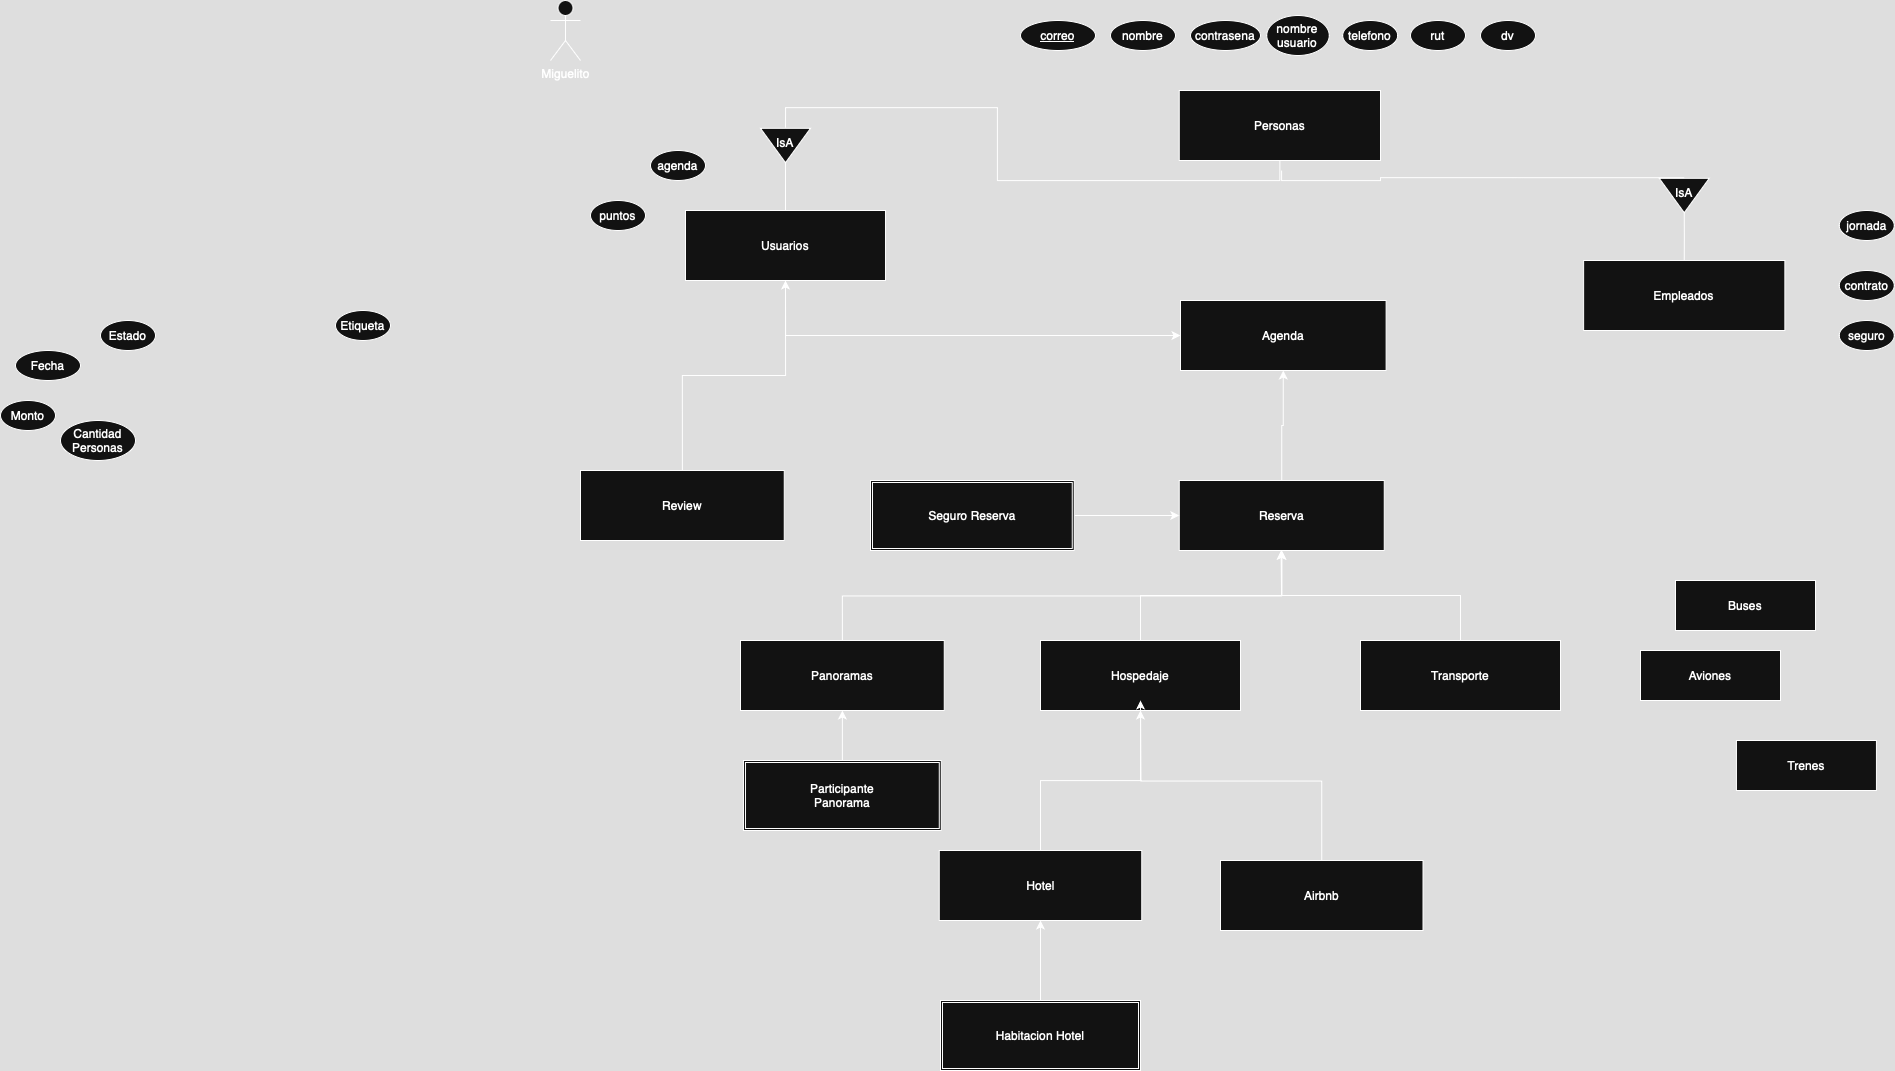

The diagram above was exported from draw.io. Its source (the exported page's mxGraphModel, read from the mxfile embedded in the PNG):
<mxGraphModel dx="4192" dy="1145" grid="1" gridSize="10" guides="1" tooltips="1" connect="1" arrows="1" fold="1" page="1" pageScale="1" pageWidth="3300" pageHeight="4681" background="none" math="0" shadow="0">
  <root>
    <mxCell id="WIyWlLk6GJQsqaUBKTNV-0" />
    <mxCell id="WIyWlLk6GJQsqaUBKTNV-1" parent="WIyWlLk6GJQsqaUBKTNV-0" />
    <mxCell id="hxK-bMpqANBksW4O4nug-61" style="edgeStyle=orthogonalEdgeStyle;rounded=0;orthogonalLoop=1;jettySize=auto;html=1;exitX=0.5;exitY=1;exitDx=0;exitDy=0;entryX=0.5;entryY=0;entryDx=0;entryDy=0;endArrow=none;startFill=0;" edge="1" parent="WIyWlLk6GJQsqaUBKTNV-1" source="hxK-bMpqANBksW4O4nug-2" target="hxK-bMpqANBksW4O4nug-58">
      <mxGeometry relative="1" as="geometry" />
    </mxCell>
    <mxCell id="hxK-bMpqANBksW4O4nug-2" value="Personas" style="rounded=0;whiteSpace=wrap;html=1;" vertex="1" parent="WIyWlLk6GJQsqaUBKTNV-1">
      <mxGeometry x="798.75" y="110" width="201.25" height="70" as="geometry" />
    </mxCell>
    <mxCell id="hxK-bMpqANBksW4O4nug-65" style="edgeStyle=orthogonalEdgeStyle;rounded=0;orthogonalLoop=1;jettySize=auto;html=1;exitX=0.5;exitY=0;exitDx=0;exitDy=0;entryX=1;entryY=0.5;entryDx=0;entryDy=0;endArrow=none;startFill=0;" edge="1" parent="WIyWlLk6GJQsqaUBKTNV-1" source="hxK-bMpqANBksW4O4nug-3" target="hxK-bMpqANBksW4O4nug-55">
      <mxGeometry relative="1" as="geometry" />
    </mxCell>
    <mxCell id="hxK-bMpqANBksW4O4nug-105" style="edgeStyle=orthogonalEdgeStyle;rounded=0;orthogonalLoop=1;jettySize=auto;html=1;exitX=0.5;exitY=1;exitDx=0;exitDy=0;entryX=0;entryY=0.5;entryDx=0;entryDy=0;" edge="1" parent="WIyWlLk6GJQsqaUBKTNV-1" source="hxK-bMpqANBksW4O4nug-3" target="hxK-bMpqANBksW4O4nug-5">
      <mxGeometry relative="1" as="geometry" />
    </mxCell>
    <mxCell id="hxK-bMpqANBksW4O4nug-3" value="Usuarios" style="rounded=0;whiteSpace=wrap;html=1;" vertex="1" parent="WIyWlLk6GJQsqaUBKTNV-1">
      <mxGeometry x="305" y="230" width="199.99" height="70" as="geometry" />
    </mxCell>
    <mxCell id="hxK-bMpqANBksW4O4nug-5" value="Agenda" style="rounded=0;whiteSpace=wrap;html=1;" vertex="1" parent="WIyWlLk6GJQsqaUBKTNV-1">
      <mxGeometry x="800" y="320" width="205.62" height="70" as="geometry" />
    </mxCell>
    <mxCell id="hxK-bMpqANBksW4O4nug-106" style="edgeStyle=orthogonalEdgeStyle;rounded=0;orthogonalLoop=1;jettySize=auto;html=1;exitX=0.5;exitY=0;exitDx=0;exitDy=0;" edge="1" parent="WIyWlLk6GJQsqaUBKTNV-1" source="hxK-bMpqANBksW4O4nug-6" target="hxK-bMpqANBksW4O4nug-5">
      <mxGeometry relative="1" as="geometry" />
    </mxCell>
    <mxCell id="hxK-bMpqANBksW4O4nug-6" value="Reserva" style="rounded=0;whiteSpace=wrap;html=1;" vertex="1" parent="WIyWlLk6GJQsqaUBKTNV-1">
      <mxGeometry x="798.75" y="500" width="205" height="70" as="geometry" />
    </mxCell>
    <mxCell id="hxK-bMpqANBksW4O4nug-98" style="edgeStyle=orthogonalEdgeStyle;rounded=0;orthogonalLoop=1;jettySize=auto;html=1;exitX=0.5;exitY=0;exitDx=0;exitDy=0;entryX=0.5;entryY=1;entryDx=0;entryDy=0;" edge="1" parent="WIyWlLk6GJQsqaUBKTNV-1" source="hxK-bMpqANBksW4O4nug-7" target="hxK-bMpqANBksW4O4nug-6">
      <mxGeometry relative="1" as="geometry">
        <mxPoint x="760.2222222222217" y="600" as="targetPoint" />
      </mxGeometry>
    </mxCell>
    <mxCell id="hxK-bMpqANBksW4O4nug-7" value="Hospedaje" style="rounded=0;whiteSpace=wrap;html=1;" vertex="1" parent="WIyWlLk6GJQsqaUBKTNV-1">
      <mxGeometry x="660" y="660" width="200" height="70" as="geometry" />
    </mxCell>
    <mxCell id="hxK-bMpqANBksW4O4nug-101" style="edgeStyle=orthogonalEdgeStyle;rounded=0;orthogonalLoop=1;jettySize=auto;html=1;exitX=0.5;exitY=0;exitDx=0;exitDy=0;entryX=0.5;entryY=1;entryDx=0;entryDy=0;" edge="1" parent="WIyWlLk6GJQsqaUBKTNV-1" source="hxK-bMpqANBksW4O4nug-8" target="hxK-bMpqANBksW4O4nug-7">
      <mxGeometry relative="1" as="geometry" />
    </mxCell>
    <mxCell id="hxK-bMpqANBksW4O4nug-8" value="Hotel" style="rounded=0;whiteSpace=wrap;html=1;" vertex="1" parent="WIyWlLk6GJQsqaUBKTNV-1">
      <mxGeometry x="558.75" y="870" width="202.5" height="70" as="geometry" />
    </mxCell>
    <mxCell id="hxK-bMpqANBksW4O4nug-102" style="edgeStyle=orthogonalEdgeStyle;rounded=0;orthogonalLoop=1;jettySize=auto;html=1;exitX=0.5;exitY=0;exitDx=0;exitDy=0;" edge="1" parent="WIyWlLk6GJQsqaUBKTNV-1" source="hxK-bMpqANBksW4O4nug-9">
      <mxGeometry relative="1" as="geometry">
        <mxPoint x="760" y="720" as="targetPoint" />
      </mxGeometry>
    </mxCell>
    <mxCell id="hxK-bMpqANBksW4O4nug-9" value="Airbnb" style="rounded=0;whiteSpace=wrap;html=1;" vertex="1" parent="WIyWlLk6GJQsqaUBKTNV-1">
      <mxGeometry x="840" y="880" width="202.5" height="70" as="geometry" />
    </mxCell>
    <mxCell id="hxK-bMpqANBksW4O4nug-100" style="edgeStyle=orthogonalEdgeStyle;rounded=0;orthogonalLoop=1;jettySize=auto;html=1;exitX=0.5;exitY=0;exitDx=0;exitDy=0;" edge="1" parent="WIyWlLk6GJQsqaUBKTNV-1" source="hxK-bMpqANBksW4O4nug-10">
      <mxGeometry relative="1" as="geometry">
        <mxPoint x="900.5405405405405" y="570" as="targetPoint" />
      </mxGeometry>
    </mxCell>
    <mxCell id="hxK-bMpqANBksW4O4nug-10" value="Panoramas" style="rounded=0;whiteSpace=wrap;html=1;" vertex="1" parent="WIyWlLk6GJQsqaUBKTNV-1">
      <mxGeometry x="360" y="660" width="203.75" height="70" as="geometry" />
    </mxCell>
    <mxCell id="hxK-bMpqANBksW4O4nug-99" style="edgeStyle=orthogonalEdgeStyle;rounded=0;orthogonalLoop=1;jettySize=auto;html=1;exitX=0.5;exitY=0;exitDx=0;exitDy=0;entryX=0.5;entryY=1;entryDx=0;entryDy=0;" edge="1" parent="WIyWlLk6GJQsqaUBKTNV-1" source="hxK-bMpqANBksW4O4nug-11" target="hxK-bMpqANBksW4O4nug-6">
      <mxGeometry relative="1" as="geometry" />
    </mxCell>
    <mxCell id="hxK-bMpqANBksW4O4nug-11" value="Transporte" style="rounded=0;whiteSpace=wrap;html=1;" vertex="1" parent="WIyWlLk6GJQsqaUBKTNV-1">
      <mxGeometry x="980" y="660" width="200" height="70" as="geometry" />
    </mxCell>
    <mxCell id="hxK-bMpqANBksW4O4nug-107" style="edgeStyle=orthogonalEdgeStyle;rounded=0;orthogonalLoop=1;jettySize=auto;html=1;exitX=0.5;exitY=0;exitDx=0;exitDy=0;entryX=0.5;entryY=1;entryDx=0;entryDy=0;" edge="1" parent="WIyWlLk6GJQsqaUBKTNV-1" source="hxK-bMpqANBksW4O4nug-13" target="hxK-bMpqANBksW4O4nug-3">
      <mxGeometry relative="1" as="geometry" />
    </mxCell>
    <mxCell id="hxK-bMpqANBksW4O4nug-13" value="Review" style="rounded=0;whiteSpace=wrap;html=1;" vertex="1" parent="WIyWlLk6GJQsqaUBKTNV-1">
      <mxGeometry x="199.99999999999997" y="490" width="203.75" height="70" as="geometry" />
    </mxCell>
    <mxCell id="hxK-bMpqANBksW4O4nug-15" value="Trenes" style="rounded=0;whiteSpace=wrap;html=1;" vertex="1" parent="WIyWlLk6GJQsqaUBKTNV-1">
      <mxGeometry x="1355.94" y="760" width="140" height="50" as="geometry" />
    </mxCell>
    <mxCell id="hxK-bMpqANBksW4O4nug-16" value="Buses" style="rounded=0;whiteSpace=wrap;html=1;" vertex="1" parent="WIyWlLk6GJQsqaUBKTNV-1">
      <mxGeometry x="1295" y="600" width="140" height="50" as="geometry" />
    </mxCell>
    <mxCell id="hxK-bMpqANBksW4O4nug-17" style="edgeStyle=orthogonalEdgeStyle;rounded=0;orthogonalLoop=1;jettySize=auto;html=1;exitX=0.5;exitY=1;exitDx=0;exitDy=0;" edge="1" parent="WIyWlLk6GJQsqaUBKTNV-1" source="hxK-bMpqANBksW4O4nug-16" target="hxK-bMpqANBksW4O4nug-16">
      <mxGeometry relative="1" as="geometry" />
    </mxCell>
    <mxCell id="hxK-bMpqANBksW4O4nug-18" value="Aviones" style="rounded=0;whiteSpace=wrap;html=1;" vertex="1" parent="WIyWlLk6GJQsqaUBKTNV-1">
      <mxGeometry x="1260" y="670" width="140" height="50" as="geometry" />
    </mxCell>
    <mxCell id="hxK-bMpqANBksW4O4nug-103" style="edgeStyle=orthogonalEdgeStyle;rounded=0;orthogonalLoop=1;jettySize=auto;html=1;exitX=0.5;exitY=0;exitDx=0;exitDy=0;entryX=0.5;entryY=1;entryDx=0;entryDy=0;" edge="1" parent="WIyWlLk6GJQsqaUBKTNV-1" source="hxK-bMpqANBksW4O4nug-19" target="hxK-bMpqANBksW4O4nug-8">
      <mxGeometry relative="1" as="geometry" />
    </mxCell>
    <mxCell id="hxK-bMpqANBksW4O4nug-19" value="Habitacion Hotel" style="shape=ext;double=1;rounded=0;whiteSpace=wrap;html=1;" vertex="1" parent="WIyWlLk6GJQsqaUBKTNV-1">
      <mxGeometry x="560" y="1020" width="200" height="70" as="geometry" />
    </mxCell>
    <mxCell id="hxK-bMpqANBksW4O4nug-108" style="edgeStyle=orthogonalEdgeStyle;rounded=0;orthogonalLoop=1;jettySize=auto;html=1;exitX=0.5;exitY=0;exitDx=0;exitDy=0;entryX=0.5;entryY=1;entryDx=0;entryDy=0;" edge="1" parent="WIyWlLk6GJQsqaUBKTNV-1" source="hxK-bMpqANBksW4O4nug-20" target="hxK-bMpqANBksW4O4nug-10">
      <mxGeometry relative="1" as="geometry" />
    </mxCell>
    <mxCell id="hxK-bMpqANBksW4O4nug-20" value="Participante&lt;div&gt;Panorama&lt;/div&gt;" style="shape=ext;double=1;rounded=0;whiteSpace=wrap;html=1;" vertex="1" parent="WIyWlLk6GJQsqaUBKTNV-1">
      <mxGeometry x="362.97" y="780" width="197.81" height="70" as="geometry" />
    </mxCell>
    <mxCell id="hxK-bMpqANBksW4O4nug-36" value="&lt;u&gt;correo&lt;/u&gt;" style="ellipse;whiteSpace=wrap;html=1;" vertex="1" parent="WIyWlLk6GJQsqaUBKTNV-1">
      <mxGeometry x="640" y="40" width="75" height="30" as="geometry" />
    </mxCell>
    <mxCell id="hxK-bMpqANBksW4O4nug-37" value="nombre" style="ellipse;whiteSpace=wrap;html=1;" vertex="1" parent="WIyWlLk6GJQsqaUBKTNV-1">
      <mxGeometry x="730" y="40" width="65" height="30" as="geometry" />
    </mxCell>
    <mxCell id="hxK-bMpqANBksW4O4nug-38" value="contrasena" style="ellipse;whiteSpace=wrap;html=1;" vertex="1" parent="WIyWlLk6GJQsqaUBKTNV-1">
      <mxGeometry x="810" y="40" width="70" height="30" as="geometry" />
    </mxCell>
    <mxCell id="hxK-bMpqANBksW4O4nug-39" value="nombre&lt;div&gt;usuario&lt;/div&gt;" style="ellipse;whiteSpace=wrap;html=1;" vertex="1" parent="WIyWlLk6GJQsqaUBKTNV-1">
      <mxGeometry x="886.25" y="35" width="62.5" height="40" as="geometry" />
    </mxCell>
    <mxCell id="hxK-bMpqANBksW4O4nug-40" value="telefono" style="ellipse;whiteSpace=wrap;html=1;" vertex="1" parent="WIyWlLk6GJQsqaUBKTNV-1">
      <mxGeometry x="962.19" y="40" width="55" height="30" as="geometry" />
    </mxCell>
    <mxCell id="hxK-bMpqANBksW4O4nug-41" value="rut" style="ellipse;whiteSpace=wrap;html=1;" vertex="1" parent="WIyWlLk6GJQsqaUBKTNV-1">
      <mxGeometry x="1030" y="40" width="55" height="30" as="geometry" />
    </mxCell>
    <mxCell id="hxK-bMpqANBksW4O4nug-42" value="dv" style="ellipse;whiteSpace=wrap;html=1;" vertex="1" parent="WIyWlLk6GJQsqaUBKTNV-1">
      <mxGeometry x="1100" y="40" width="55" height="30" as="geometry" />
    </mxCell>
    <mxCell id="hxK-bMpqANBksW4O4nug-55" value="" style="triangle;whiteSpace=wrap;html=1;rotation=90;" vertex="1" parent="WIyWlLk6GJQsqaUBKTNV-1">
      <mxGeometry x="387.81000000000006" y="140" width="34.38" height="50" as="geometry" />
    </mxCell>
    <mxCell id="hxK-bMpqANBksW4O4nug-66" style="edgeStyle=orthogonalEdgeStyle;rounded=0;orthogonalLoop=1;jettySize=auto;html=1;exitX=0.5;exitY=0;exitDx=0;exitDy=0;entryX=1;entryY=0.5;entryDx=0;entryDy=0;endArrow=none;startFill=0;" edge="1" parent="WIyWlLk6GJQsqaUBKTNV-1" source="hxK-bMpqANBksW4O4nug-57" target="hxK-bMpqANBksW4O4nug-62">
      <mxGeometry relative="1" as="geometry" />
    </mxCell>
    <mxCell id="hxK-bMpqANBksW4O4nug-57" value="Empleados" style="rounded=0;whiteSpace=wrap;html=1;" vertex="1" parent="WIyWlLk6GJQsqaUBKTNV-1">
      <mxGeometry x="1203.13" y="280" width="201.25" height="70" as="geometry" />
    </mxCell>
    <mxCell id="hxK-bMpqANBksW4O4nug-58" value="IsA" style="text;html=1;align=center;verticalAlign=middle;whiteSpace=wrap;rounded=0;" vertex="1" parent="WIyWlLk6GJQsqaUBKTNV-1">
      <mxGeometry x="375" y="147.19" width="60" height="30" as="geometry" />
    </mxCell>
    <mxCell id="hxK-bMpqANBksW4O4nug-62" value="" style="triangle;whiteSpace=wrap;html=1;rotation=90;" vertex="1" parent="WIyWlLk6GJQsqaUBKTNV-1">
      <mxGeometry x="1286.56" y="190" width="34.38" height="50" as="geometry" />
    </mxCell>
    <mxCell id="hxK-bMpqANBksW4O4nug-64" style="edgeStyle=orthogonalEdgeStyle;rounded=0;orthogonalLoop=1;jettySize=auto;html=1;exitX=0.5;exitY=0;exitDx=0;exitDy=0;endArrow=none;startFill=0;" edge="1" parent="WIyWlLk6GJQsqaUBKTNV-1" source="hxK-bMpqANBksW4O4nug-63">
      <mxGeometry relative="1" as="geometry">
        <mxPoint x="900" y="190" as="targetPoint" />
        <Array as="points">
          <mxPoint x="1000" y="200" />
          <mxPoint x="901" y="200" />
          <mxPoint x="901" y="190" />
        </Array>
      </mxGeometry>
    </mxCell>
    <mxCell id="hxK-bMpqANBksW4O4nug-63" value="IsA" style="text;html=1;align=center;verticalAlign=middle;whiteSpace=wrap;rounded=0;" vertex="1" parent="WIyWlLk6GJQsqaUBKTNV-1">
      <mxGeometry x="1273.75" y="197.19" width="60" height="30" as="geometry" />
    </mxCell>
    <mxCell id="hxK-bMpqANBksW4O4nug-72" value="jornada" style="ellipse;whiteSpace=wrap;html=1;" vertex="1" parent="WIyWlLk6GJQsqaUBKTNV-1">
      <mxGeometry x="1458.75" y="230" width="55" height="30" as="geometry" />
    </mxCell>
    <mxCell id="hxK-bMpqANBksW4O4nug-73" value="contrato" style="ellipse;whiteSpace=wrap;html=1;" vertex="1" parent="WIyWlLk6GJQsqaUBKTNV-1">
      <mxGeometry x="1458.75" y="290" width="55" height="30" as="geometry" />
    </mxCell>
    <mxCell id="hxK-bMpqANBksW4O4nug-74" value="seguro" style="ellipse;whiteSpace=wrap;html=1;" vertex="1" parent="WIyWlLk6GJQsqaUBKTNV-1">
      <mxGeometry x="1458.75" y="340" width="55" height="30" as="geometry" />
    </mxCell>
    <mxCell id="hxK-bMpqANBksW4O4nug-75" value="agenda" style="ellipse;whiteSpace=wrap;html=1;" vertex="1" parent="WIyWlLk6GJQsqaUBKTNV-1">
      <mxGeometry x="270" y="170" width="55" height="30" as="geometry" />
    </mxCell>
    <mxCell id="hxK-bMpqANBksW4O4nug-76" value="puntos" style="ellipse;whiteSpace=wrap;html=1;" vertex="1" parent="WIyWlLk6GJQsqaUBKTNV-1">
      <mxGeometry x="210" y="220" width="55" height="30" as="geometry" />
    </mxCell>
    <mxCell id="hxK-bMpqANBksW4O4nug-78" value="Miguelito" style="shape=umlActor;verticalLabelPosition=bottom;verticalAlign=top;html=1;" vertex="1" parent="WIyWlLk6GJQsqaUBKTNV-1">
      <mxGeometry x="170" y="20" width="30" height="60" as="geometry" />
    </mxCell>
    <mxCell id="hxK-bMpqANBksW4O4nug-83" value="Etiqueta" style="ellipse;whiteSpace=wrap;html=1;" vertex="1" parent="WIyWlLk6GJQsqaUBKTNV-1">
      <mxGeometry x="-45" y="330" width="55" height="30" as="geometry" />
    </mxCell>
    <mxCell id="hxK-bMpqANBksW4O4nug-86" value="Estado" style="ellipse;whiteSpace=wrap;html=1;" vertex="1" parent="WIyWlLk6GJQsqaUBKTNV-1">
      <mxGeometry x="-280" y="340" width="55" height="30" as="geometry" />
    </mxCell>
    <mxCell id="hxK-bMpqANBksW4O4nug-104" style="edgeStyle=orthogonalEdgeStyle;rounded=0;orthogonalLoop=1;jettySize=auto;html=1;exitX=1;exitY=0.5;exitDx=0;exitDy=0;entryX=0;entryY=0.5;entryDx=0;entryDy=0;" edge="1" parent="WIyWlLk6GJQsqaUBKTNV-1" source="hxK-bMpqANBksW4O4nug-87" target="hxK-bMpqANBksW4O4nug-6">
      <mxGeometry relative="1" as="geometry" />
    </mxCell>
    <mxCell id="hxK-bMpqANBksW4O4nug-87" value="Seguro Reserva" style="shape=ext;double=1;rounded=0;whiteSpace=wrap;html=1;" vertex="1" parent="WIyWlLk6GJQsqaUBKTNV-1">
      <mxGeometry x="490" y="500" width="203.75" height="70" as="geometry" />
    </mxCell>
    <mxCell id="hxK-bMpqANBksW4O4nug-90" value="Fecha" style="ellipse;whiteSpace=wrap;html=1;" vertex="1" parent="WIyWlLk6GJQsqaUBKTNV-1">
      <mxGeometry x="-365" y="370" width="65" height="30" as="geometry" />
    </mxCell>
    <mxCell id="hxK-bMpqANBksW4O4nug-91" value="Monto" style="ellipse;whiteSpace=wrap;html=1;" vertex="1" parent="WIyWlLk6GJQsqaUBKTNV-1">
      <mxGeometry x="-380" y="420" width="55" height="30" as="geometry" />
    </mxCell>
    <mxCell id="hxK-bMpqANBksW4O4nug-92" value="Cantidad&lt;div&gt;Personas&lt;/div&gt;" style="ellipse;whiteSpace=wrap;html=1;" vertex="1" parent="WIyWlLk6GJQsqaUBKTNV-1">
      <mxGeometry x="-320" y="440" width="75" height="40" as="geometry" />
    </mxCell>
    <mxCell id="hxK-bMpqANBksW4O4nug-96" style="edgeStyle=orthogonalEdgeStyle;rounded=0;orthogonalLoop=1;jettySize=auto;html=1;exitX=0.5;exitY=1;exitDx=0;exitDy=0;" edge="1" parent="WIyWlLk6GJQsqaUBKTNV-1" source="hxK-bMpqANBksW4O4nug-91" target="hxK-bMpqANBksW4O4nug-91">
      <mxGeometry relative="1" as="geometry" />
    </mxCell>
  </root>
</mxGraphModel>